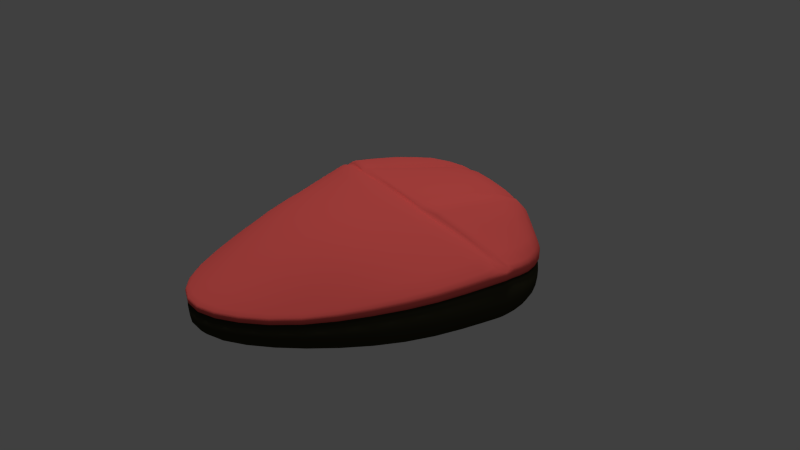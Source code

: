 # Source: CLINGEL2.blend  (saved by Blender 2.65.0; exported with 4.5.12 LTS)
import bpy
from mathutils import Matrix  # noqa: F401  (used for matrix-valued properties, if any)

bpy.ops.wm.read_factory_settings(use_empty=True)
scene = bpy.context.scene
scene.name = 'Scene'

# ---- collections
col_collection_1 = bpy.data.collections.new('Collection 1'); scene.collection.children.link(col_collection_1)
col_collection_2 = bpy.data.collections.new('Collection 2'); scene.collection.children.link(col_collection_2)
col_collection_2.hide_render = True
col_collection_2.hide_viewport = True

# ---- materials (node trees are filled in below, after node groups)
mat_maussockel = bpy.data.materials.new('mausSockel')
mat_maussockel.alpha_threshold = 0.0
mat_maussockel.use_transparent_shadow = False
mat_maussockel.diffuse_color = (0.0382, 0.0356, 0.01938, 1.0)
mat_maussockel.roughness = 0.5
mat_maussockel.line_color = (0.0, 0.0, 0.0, 1.0)
mat_mausfoto = bpy.data.materials.new('MausFoto')
mat_mausfoto.alpha_threshold = 0.0
mat_mausfoto.use_transparent_shadow = False
mat_mausfoto.diffuse_color = (0.8, 0.1061, 0.09592, 1.0)
mat_mausfoto.roughness = 0.5
mat_mausfoto.line_color = (0.0, 0.0, 0.0, 1.0)
mat_material = bpy.data.materials.new('Material')
mat_material.alpha_threshold = 0.0
mat_material.use_transparent_shadow = False
mat_material.roughness = 0.5
mat_material.line_color = (0.0, 0.0, 0.0, 1.0)

# ---- material node trees

# ---- world
world_world = bpy.data.worlds.new('World'); scene.world = world_world
world_world.color = (0.05088, 0.05088, 0.05088)
world_world.use_sun_shadow = False
world_world.sun_shadow_jitter_overblur = 0.0
world_world.cycles.sampling_method = 'MANUAL'
world_world.cycles.sample_map_resolution = 256

# ---- cameras
cam_camera = bpy.data.cameras.new('Camera')
cam_camera.clip_end = 100.0
cam_camera.lens = 35.0
cam_camera.sensor_width = 32.0
cam_camera.sensor_height = 18.0
cam_camera.ortho_scale = 7.314
cam_camera.dof.focus_distance = 0.0
cam_camera.dof.aperture_fstop = 128.0

# ---- lights
light_hemi = bpy.data.lights.new('Hemi', 'SUN')
light_hemi.transmission_factor = 0.0
light_hemi.angle = 0.1993
light_hemi.energy = 1.0
light_hemi.shadow_buffer_clip_start = 0.5
light_hemi.shadow_soft_size = 0.1
light_hemi.shadow_cascade_max_distance = 1000.0
light_hemi.cycles.use_multiple_importance_sampling = False
light_lamp = bpy.data.lights.new('Lamp', 'POINT')
light_lamp.transmission_factor = 0.0
light_lamp.cutoff_distance = 30.0
light_lamp.energy = 100.0
light_lamp.shadow_buffer_clip_start = 1.001
light_lamp.shadow_soft_size = 1.0
light_lamp.shadow_maximum_resolution = 0.006
light_lamp.use_absolute_resolution = True
light_lamp.cycles.use_multiple_importance_sampling = False

# ---- meshes
me_cube_002 = bpy.data.meshes.new('Cube.002')
me_cube_002.from_pydata([(-0.9186, -0.7671, -0.92), (-0.8359, 1.014, -0.9672), (0.8448, 0.745, -0.9672), (0.3523, -0.6866, -0.918), (-0.9186, -0.7671, -0.1327), (-0.8359, 1.014, 0.05669), (0.8448, 0.745, 0.05055), (0.3523, -0.6866, -0.1099), (0.004852, 1.04, 0.07574), (0.5997, 0.8627, 0.07574), (0.5997, 0.8627, -1.01), (0.004852, 1.04, -1.01), (-0.02404, -0.8984, -0.1099), (-0.3811, -1.0, -0.1099), (-0.3811, -1.0, -0.918), (-0.02404, -0.8984, -0.918), (-1.189, 0.4501, 0.3459), (-1.189, 0.4501, -1.028), (1.104, 0.2785, 0.3779), (1.088, 0.2785, -1.028), (0.3393, 0.1183, 1.613), (-0.4003, 0.138, 1.905), (-0.4109, 0.1681, 2.027), (-0.0122, 0.9916, 0.4068), (-0.797, 0.9755, 0.3006), (-1.134, 0.4774, 0.5082), (1.073, 0.3058, 0.5021), (0.8323, 0.7211, 0.2192), (0.6402, 0.8145, 0.4338), (0.3749, 0.1456, 1.744), (0.3039, 0.1456, 1.743), (0.5693, 0.8337, 0.3519), (0.029, 1.004, 0.3638), (-0.3697, 0.1681, 2.028), (-0.8845, -0.7304, -0.01743), (0.3274, -0.65, 0.01586), (-0.0293, -0.8617, 0.01048), (-0.3666, -0.9634, 0.01212), (-1.157, 0.4033, 0.5302), (1.05, 0.2469, 0.5615), (0.2935, 0.08675, 1.749), (-0.4285, 0.1065, 2.044), (-0.8833, -0.7199, -1.15), (-0.7934, 0.9736, -1.169), (0.7985, 0.7111, -1.169), (0.326, -0.6395, -1.148), (0.5822, 0.8217, -1.17), (0.01699, 0.9969, -1.17), (-0.3663, -0.9528, -1.147), (-0.02981, -0.8512, -1.146), (-1.138, 0.4425, -1.17), (1.048, 0.2709, -1.17), (-0.3847, 0.1304, -1.167), (0.3192, 0.1107, -1.17), (-0.8359, 1.014, -0.1704), (-0.8104, 0.9896, -0.2968), (-0.8359, 1.014, -0.3078), (-0.9186, -0.7671, -0.3714), (-0.8971, -0.7413, -0.3622), (-0.9186, -0.7671, -0.3086), (0.8448, 0.745, -0.1704), (0.8197, 0.7245, -0.2968), (0.8448, 0.745, -0.3078), (0.3523, -0.6866, -0.2915), (0.3386, -0.6609, -0.3409), (0.3523, -0.6866, -0.3563), (0.004852, 1.04, -0.1099), (0.01306, 1.014, -0.2155), (0.004852, 1.04, -0.2602), (0.5997, 0.8627, -0.1099), (0.591, 0.8381, -0.2155), (0.5997, 0.8627, -0.2602), (-0.02404, -0.8984, -0.2915), (-0.02605, -0.8726, -0.3409), (-0.02404, -0.8984, -0.3563), (-0.3811, -1.0, -0.2915), (-0.3713, -0.9742, -0.3409), (-0.3811, -1.0, -0.3563), (-1.189, 0.4501, 0.05839), (-1.159, 0.4446, 0.02619), (-1.189, 0.4501, -0.1164), (1.104, 0.2785, 0.0822), (1.073, 0.273, 0.05156), (1.088, 0.2785, -0.09763), (-0.9186, -0.7671, -0.25), (-0.9186, -0.7671, -0.1913), (-0.8359, 1.014, -0.09468), (-0.8359, 1.014, -0.019), (0.8448, 0.745, -0.09468), (0.8448, 0.745, -0.02005), (0.3523, -0.6866, -0.231), (0.3523, -0.6866, -0.1704), (0.004852, 1.04, -0.02198), (0.004852, 1.04, 0.06596), (0.5997, 0.8627, -0.02198), (0.5997, 0.8627, 0.06596), (-0.02404, -0.8984, -0.231), (-0.02404, -0.8984, -0.1704), (-0.3811, -1.0, -0.231), (-0.3811, -1.0, -0.1704), (-1.189, 0.4501, 0.1542), (-1.189, 0.4501, 0.25), (1.104, 0.2785, 0.1808), (1.104, 0.2785, 0.2793), (-1.179, 0.4875, 0.3327), (1.108, 0.3088, -1.028), (-1.179, 0.4875, -1.028), (1.092, 0.3088, 0.3614), (0.3362, 0.1568, 1.589), (-0.3963, 0.1789, 1.871), (-0.4072, 0.2023, 1.997), (-1.125, 0.5114, 0.5266), (1.063, 0.3335, 0.5178), (0.3721, 0.1802, 1.725), (0.3011, 0.1812, 1.721), (-0.366, 0.2029, 1.997), (1.037, 0.2999, -1.17), (-1.128, 0.4782, -1.17), (-0.3809, 0.1694, -1.169), (0.3162, 0.1475, -1.17), (-1.179, 0.4875, 0.04821), (-1.149, 0.481, 0.01124), (-1.179, 0.4875, -0.1248), (1.092, 0.3088, 0.06923), (1.062, 0.3026, 0.03368), (1.108, 0.3088, -0.1084), (-1.179, 0.4875, 0.2379), (-1.179, 0.4875, 0.143), (1.092, 0.3088, 0.264), (1.092, 0.3088, 0.1666), (-1.188, 0.3727, -1.029), (1.07, 0.2163, 0.3532), (-1.188, 0.3727, 0.316), (1.07, 0.2163, -1.028), (1.018, 0.1882, 0.5521), (0.2792, 0.028, 1.711), (-0.3689, 0.04771, 2.01), (-1.14, 0.3446, 0.4969), (-1.138, 0.3679, -1.171), (-0.3837, 0.07101, -1.163), (0.3036, 0.05131, -1.17), (1.016, 0.2115, -1.17), (1.07, 0.2163, -0.1107), (1.04, 0.2124, 0.03167), (1.07, 0.2163, 0.06326), (-1.188, 0.3727, 0.03514), (-1.158, 0.3688, 0.002208), (-1.188, 0.3727, -0.1334), (1.07, 0.2163, 0.1599), (1.07, 0.2163, 0.2565), (-1.188, 0.3727, 0.2224), (-1.188, 0.3727, 0.1287), (0.4912, 0.5252, -0.1077), (0.4682, 0.5337, -0.08699), (-1.044, 0.8379, 0.09286), (1.002, 0.6327, -0.9869), (-1.044, 0.8379, -0.991), (1.002, 0.6327, 0.1386), (0.5853, 0.778, 1.101), (-0.0812, 0.8799, 1.236), (-0.09753, 0.8401, 1.435), (0.9805, 0.6058, 0.6381), (0.5544, 0.7553, 1.421), (0.9317, 0.5867, -1.17), (-1.001, 0.8015, -1.17), (-0.06867, 0.8408, -1.17), (0.5676, 0.7407, -1.17), (1.002, 0.6327, -0.1113), (0.9637, 0.6047, -0.2491), (1.002, 0.6327, -0.2886), (1.002, 0.6327, 0.03915), (1.002, 0.6327, -0.03822), (-1.004, 0.8071, 0.3188), (0.6253, 0.7383, 1.441), (-0.05632, 0.851, 1.427), (-1.044, 0.8379, -0.1419), (-1.018, 0.8159, -0.2575), (-1.044, 0.8379, -0.2841), (-1.044, 0.8379, 0.0146), (-1.044, 0.8379, -0.06366), (-0.4876, 1.103, -0.9912), (-0.682, -0.9365, -0.1112), (-0.4876, 1.103, 0.1053), (-0.682, -0.9365, -0.918), (-0.8509, 0.2841, 1.539), (-0.4766, 1.06, 0.3415), (-0.8285, 0.3114, 1.669), (-0.6578, -0.8998, 0.00868), (-0.8105, 0.2525, 1.68), (-0.4602, 1.062, -1.17), (-0.657, -0.8893, -1.148), (-0.8173, 0.2765, -1.173), (-0.682, -0.9365, -0.2919), (-0.6665, -0.9107, -0.3422), (-0.682, -0.9365, -0.3564), (-0.4876, 1.103, -0.1401), (-0.4707, 1.079, -0.2561), (-0.4876, 1.103, -0.284), (-0.682, -0.9365, -0.1714), (-0.682, -0.9365, -0.2316), (-0.4876, 1.103, 0.02348), (-0.4876, 1.103, -0.05833), (-0.822, 0.3469, 1.644), (-0.8105, 0.3139, -1.173), (-0.8016, 0.1937, 1.65), (-0.8081, 0.217, -1.173), (-0.5158, 0.8201, 1.362), (-0.5001, 0.8176, -1.17), (-1.134, 0.6788, 0.22), (1.101, 0.4601, -1.028), (-1.134, 0.6788, -1.028), (1.101, 0.4601, 0.2253), (0.4816, 0.4733, 1.548), (-0.189, 0.5844, 1.4), (-0.2026, 0.5762, 1.698), (1.079, 0.4633, 0.3714), (0.4486, 0.4742, 1.712), (1.049, 0.4401, -1.17), (-1.086, 0.6559, -1.17), (-0.175, 0.5601, -1.17), (0.4627, 0.45, -1.17), (1.101, 0.4601, -0.03634), (1.072, 0.4475, -0.1119), (1.101, 0.4601, -0.1963), (1.101, 0.4601, 0.1387), (1.101, 0.4601, 0.05148), (-1.086, 0.6753, 0.3982), (0.5195, 0.4652, 1.719), (-0.1614, 0.5819, 1.696), (-1.134, 0.6788, -0.04022), (-1.105, 0.6645, -0.1165), (-1.134, 0.6788, -0.1985), (-1.134, 0.6788, 0.1333), (-1.134, 0.6788, 0.04658), (-0.6616, 0.5792, 1.63), (-0.648, 0.5614, -1.17), (-1.09, -0.4174, -0.1652), (0.6929, -0.3976, -0.1141), (0.6711, -0.3866, -0.1546), (0.6929, -0.3976, -0.2335), (-0.6725, -0.3962, -1.19), (-0.6696, -0.4131, 1.174), (-1.09, -0.4174, -0.0905), (-1.09, -0.4174, -0.01567), (-1.049, -0.4131, 0.1729), (-0.368, -0.4131, 1.233), (0.1458, -0.405, 1.297), (0.6545, -0.3933, 0.2431), (0.6526, -0.3764, -1.17), (0.1577, -0.3881, -1.17), (-0.3753, -0.3962, -1.178), (-1.047, -0.3962, -1.177), (0.6929, -0.3976, 0.04305), (0.6929, -0.3976, -0.03555), (-1.09, -0.4174, -0.2785), (-1.064, -0.4064, -0.2077), (0.6929, -0.3976, -1.023), (-1.09, -0.4174, 0.05933), (0.6929, -0.3976, 0.1216), (-1.09, -0.4174, -1.033), (-1.178, -0.1166, -0.0405), (0.9022, -0.1112, -0.06147), (0.928, -0.1147, -0.1721), (0.928, -0.1147, -0.02544), (-0.7157, -0.1179, -1.168), (-1.178, -0.1166, 0.04482), (-1.178, -0.1166, 0.1302), (-0.711, -0.138, 1.465), (-1.132, -0.1285, 0.3519), (0.2125, -0.1784, 1.527), (0.8829, -0.1266, 0.3817), (-0.3687, -0.138, 1.67), (0.8806, -0.1065, -1.17), (-0.3797, -0.1179, -1.156), (-1.131, -0.1084, -1.17), (0.2306, -0.1583, -1.17), (0.928, -0.1147, 0.1498), (-1.178, -0.1166, -0.1833), (-1.15, -0.113, -0.07745), (0.928, -0.1147, 0.06217), (0.928, -0.1147, -1.028), (0.928, -0.1147, 0.2374), (-1.178, -0.1166, -1.028), (-1.178, -0.1166, 0.2156)], [(152, 153)], [(177, 56, 1, 156), (71, 62, 2, 10), (252, 258, 7, 91), (194, 57, 0, 183), (183, 0, 42, 190), (197, 68, 11, 180), (68, 71, 10, 11), (65, 74, 15, 3), (74, 77, 14, 15), (130, 17, 50, 138), (180, 11, 47, 189), (147, 80, 17, 130), (125, 83, 19, 105), (3, 15, 49, 45), (12, 7, 35, 36), (256, 3, 45, 248), (11, 10, 46, 47), (20, 21, 41, 40), (131, 18, 39, 134), (206, 185, 24, 172), (109, 110, 22, 21), (182, 185, 23, 8), (154, 172, 24, 5), (184, 186, 25, 16), (161, 27, 28, 173), (107, 112, 26, 18), (9, 28, 27, 6), (158, 173, 28, 9), (18, 26, 29, 20), (162, 31, 32, 174), (108, 114, 30, 20), (8, 32, 31, 9), (159, 174, 32, 8), (20, 30, 33, 21), (204, 188, 38, 137), (134, 39, 40, 135), (135, 40, 41, 136), (257, 4, 34, 244), (18, 20, 40, 39), (181, 13, 37, 187), (184, 16, 38, 188), (13, 12, 36, 37), (166, 46, 44, 163), (207, 189, 47, 165), (165, 47, 46, 166), (140, 53, 51, 141), (205, 191, 52, 139), (139, 52, 53, 140), (156, 1, 43, 164), (15, 14, 48, 49), (10, 2, 44, 46), (105, 19, 51, 116), (179, 86, 54, 175), (175, 54, 55, 176), (176, 55, 56, 177), (94, 88, 60, 69), (69, 60, 61, 70), (70, 61, 62, 71), (256, 239, 65, 3), (239, 238, 64, 65), (238, 237, 63, 64), (199, 84, 59, 192), (192, 59, 58, 193), (193, 58, 57, 194), (201, 92, 66, 195), (195, 66, 67, 196), (196, 67, 68, 197), (92, 94, 69, 66), (66, 69, 70, 67), (67, 70, 71, 68), (90, 96, 72, 63), (63, 72, 73, 64), (64, 73, 74, 65), (96, 98, 75, 72), (72, 75, 76, 73), (73, 76, 77, 74), (151, 100, 78, 145), (145, 78, 79, 146), (146, 79, 80, 147), (129, 102, 81, 123), (123, 81, 82, 124), (124, 82, 83, 125), (237, 253, 90, 63), (253, 252, 91, 90), (154, 5, 87, 178), (178, 87, 86, 179), (9, 6, 89, 95), (95, 89, 88, 94), (181, 4, 85, 198), (198, 85, 84, 199), (182, 8, 93, 200), (200, 93, 92, 201), (8, 9, 95, 93), (93, 95, 94, 92), (7, 12, 97, 91), (91, 97, 96, 90), (12, 13, 99, 97), (97, 99, 98, 96), (132, 16, 101, 150), (150, 101, 100, 151), (107, 18, 103, 128), (128, 103, 102, 129), (80, 122, 106, 17), (223, 125, 105, 209), (186, 202, 111, 25), (213, 214, 110, 109), (16, 25, 111, 104), (26, 112, 113, 29), (211, 215, 112, 107), (20, 29, 113, 108), (30, 114, 115, 33), (212, 216, 114, 108), (21, 33, 115, 109), (53, 119, 116, 51), (191, 203, 118, 52), (52, 118, 119, 53), (17, 106, 117, 50), (209, 105, 116, 217), (100, 127, 120, 78), (78, 120, 121, 79), (79, 121, 122, 80), (225, 129, 123, 221), (221, 123, 124, 222), (222, 124, 125, 223), (16, 104, 126, 101), (101, 126, 127, 100), (211, 107, 128, 224), (224, 128, 129, 225), (103, 18, 131, 149), (282, 130, 138, 274), (277, 147, 130, 282), (19, 133, 141, 51), (281, 131, 134, 270), (267, 204, 137, 268), (270, 134, 135, 269), (269, 135, 136, 271), (16, 132, 137, 38), (275, 140, 141, 272), (264, 205, 139, 273), (273, 139, 140, 275), (19, 83, 142, 133), (83, 82, 143, 142), (82, 81, 144, 143), (265, 151, 145, 260), (260, 145, 146, 278), (278, 146, 147, 277), (81, 102, 148, 144), (102, 103, 149, 148), (283, 132, 150, 266), (266, 150, 151, 265), (231, 177, 156, 210), (234, 206, 172, 226), (208, 226, 172, 154), (215, 161, 173, 227), (212, 227, 173, 158), (216, 162, 174, 228), (213, 228, 174, 159), (220, 166, 163, 217), (235, 207, 165, 219), (219, 165, 166, 220), (210, 156, 164, 218), (233, 179, 175, 229), (229, 175, 176, 230), (230, 176, 177, 231), (208, 154, 178, 232), (232, 178, 179, 233), (62, 169, 155, 2), (8, 23, 160, 159), (6, 27, 161, 157), (9, 31, 162, 158), (2, 155, 163, 44), (88, 171, 167, 60), (60, 167, 168, 61), (61, 168, 169, 62), (6, 157, 170, 89), (89, 170, 171, 88), (77, 194, 183, 14), (14, 183, 190, 48), (56, 197, 180, 1), (1, 180, 189, 43), (160, 23, 185, 206), (5, 24, 185, 182), (21, 22, 186, 184), (136, 41, 188, 204), (4, 181, 187, 34), (21, 184, 188, 41), (164, 43, 189, 207), (138, 50, 191, 205), (98, 199, 192, 75), (75, 192, 193, 76), (76, 193, 194, 77), (86, 201, 195, 54), (54, 195, 196, 55), (55, 196, 197, 56), (13, 181, 198, 99), (99, 198, 199, 98), (5, 182, 200, 87), (87, 200, 201, 86), (22, 110, 202, 186), (50, 117, 203, 191), (271, 136, 204, 267), (274, 138, 205, 264), (214, 160, 206, 234), (218, 164, 207, 235), (169, 223, 209, 155), (159, 160, 214, 213), (157, 161, 215, 211), (158, 162, 216, 212), (155, 209, 217, 163), (171, 225, 221, 167), (167, 221, 222, 168), (168, 222, 223, 169), (157, 211, 224, 170), (170, 224, 225, 171), (122, 231, 210, 106), (202, 234, 226, 111), (104, 111, 226, 208), (112, 215, 227, 113), (108, 113, 227, 212), (114, 216, 228, 115), (109, 115, 228, 213), (119, 220, 217, 116), (203, 235, 219, 118), (118, 219, 220, 119), (106, 210, 218, 117), (127, 233, 229, 120), (120, 229, 230, 121), (121, 230, 231, 122), (104, 208, 232, 126), (126, 232, 233, 127), (110, 214, 234, 202), (117, 218, 235, 203), (58, 255, 254, 57), (84, 242, 236, 59), (263, 279, 253, 237), (280, 262, 239, 256), (190, 240, 250, 48), (4, 257, 243, 85), (7, 258, 247, 35), (35, 247, 246, 36), (85, 243, 242, 84), (48, 250, 249, 49), (261, 263, 237, 238), (0, 259, 251, 42), (57, 254, 259, 0), (280, 256, 248, 272), (36, 246, 245, 37), (187, 241, 244, 34), (37, 245, 241, 187), (279, 276, 252, 253), (283, 257, 244, 268), (59, 236, 255, 58), (49, 249, 248, 45), (262, 261, 238, 239), (276, 281, 258, 252), (42, 251, 240, 190), (259, 282, 274, 251), (254, 277, 282, 259), (258, 281, 270, 247), (241, 267, 268, 244), (247, 270, 269, 246), (246, 269, 271, 245), (249, 275, 272, 248), (240, 264, 273, 250), (250, 273, 275, 249), (242, 265, 260, 236), (236, 260, 278, 255), (255, 278, 277, 254), (257, 283, 266, 243), (243, 266, 265, 242), (245, 271, 267, 241), (251, 274, 264, 240), (144, 148, 279, 263), (133, 142, 262, 280), (143, 144, 263, 261), (133, 280, 272, 141), (148, 149, 276, 279), (132, 283, 268, 137), (142, 143, 261, 262), (149, 131, 281, 276)])
me_cube_002.polygons.foreach_set('use_smooth', [True] * 280)
me_cube_002.polygons.foreach_set('material_index', [0, 0, 1, 0, 0, 0, 0, 0, 0, 0, 0, 0, 0, 0, 1, 0, 0, 1, 1, 1, 1, 1, 1, 1, 1, 1, 1, 1, 1, 1, 1, 1, 1, 1, 1, 1, 1, 1, 1, 1, 1, 1, 0, 0, 0, 0, 0, 0, 0, 0, 0, 0, 1, 0, 0, 1, 0, 0, 0, 0, 0, 1, 0, 0, 1, 0, 0, 1, 0, 0, 1, 0, 0, 1, 0, 0, 1, 0, 0, 1, 0, 0, 1, 1, 1, 1, 1, 1, 1, 1, 1, 1, 1, 1, 1, 1, 1, 1, 1, 1, 1, 1, 0, 0, 1, 1, 1, 1, 1, 1, 1, 1, 1, 0, 0, 0, 0, 0, 1, 0, 0, 1, 0, 0, 1, 1, 1, 1, 1, 0, 0, 0, 1, 1, 1, 1, 1, 0, 0, 0, 0, 0, 0, 1, 0, 0, 1, 1, 1, 1, 0, 1, 1, 1, 1, 1, 1, 0, 0, 0, 0, 1, 0, 0, 1, 1, 0, 1, 1, 1, 0, 1, 0, 0, 1, 1, 0, 0, 0, 0, 1, 1, 1, 1, 1, 1, 0, 0, 1, 0, 0, 1, 0, 0, 1, 1, 1, 1, 1, 0, 1, 0, 1, 0, 0, 1, 1, 1, 0, 1, 0, 0, 1, 1, 0, 1, 1, 1, 1, 1, 1, 0, 0, 0, 0, 1, 0, 0, 1, 1, 1, 0, 0, 1, 1, 0, 0, 1, 1, 1, 1, 0, 0, 0, 0, 0, 1, 1, 1, 1, 1, 0, 0, 0, 1, 0, 0, 0, 1, 1, 1, 1, 0, 0, 0, 1, 0, 0, 1, 1, 1, 0, 1, 0, 0, 0, 1, 1, 0, 1])
_uv = me_cube_002.uv_layers.new(name='ao')
_uv.uv.foreach_set('vector', [0.3944, 0.7026, 0.3804, 0.6952, 0.3798, 0.4829, 0.3937, 0.4828, 0.227, 0.2536, 0.3349, 0.2643, 0.3356, 0.4688, 0.2277, 0.4724, 0.109, 0.8446, 0.1091, 0.8693, 0.0008425, 0.7967, 0.000784, 0.7777, 0.4693, 0.1425, 0.4317, 0.1424, 0.4321, 0.01098, 0.4697, 0.0111, 0.4697, 0.0111, 0.4321, 0.01098, 0.4379, 0.0, 0.4739, 0.0001103, 0.064, 0.2562, 0.1185, 0.2522, 0.1192, 0.4711, 0.06465, 0.4678, 0.1185, 0.2522, 0.227, 0.2536, 0.2277, 0.4724, 0.1192, 0.4711, 0.6575, 0.1431, 0.5822, 0.1429, 0.5826, 0.01145, 0.6579, 0.01168, 0.5822, 0.1429, 0.507, 0.1426, 0.5074, 0.01121, 0.5826, 0.01145, 0.5124, 0.4826, 0.5033, 0.4824, 0.5024, 0.4576, 0.511, 0.4577, 0.06465, 0.4678, 0.1192, 0.4711, 0.1221, 0.4934, 0.07002, 0.4903, 0.5133, 0.7568, 0.5042, 0.7608, 0.5033, 0.4824, 0.5124, 0.4826, 0.2322, 0.7967, 0.2285, 0.8002, 0.2276, 0.5218, 0.2314, 0.5217, 0.6579, 0.01168, 0.5826, 0.01145, 0.5817, 0.0004412, 0.6536, 0.0006617, 0.5821, 0.1945, 0.6573, 0.1948, 0.6532, 0.2164, 0.5811, 0.2162, 0.108, 0.5219, 0.0, 0.5221, 0.005161, 0.4968, 0.1084, 0.4966, 0.1192, 0.4711, 0.2277, 0.4724, 0.2258, 0.4947, 0.1221, 0.4934, 0.7788, 0.1301, 0.7787, 0.2602, 0.7564, 0.2552, 0.7565, 0.1376, 0.2174, 0.942, 0.2289, 0.9497, 0.2207, 0.9714, 0.2097, 0.9638, 0.06547, 0.09028, 0.0662, 0.1015, 0.01612, 0.1111, 0.0143, 0.0986, 0.3547, 0.7732, 0.3754, 0.782, 0.3751, 0.7885, 0.3547, 0.7806, 0.06364, 0.1383, 0.0662, 0.1015, 0.1163, 0.09188, 0.1182, 0.1268, 0.3947, 0.8211, 0.398, 0.8581, 0.3853, 0.8486, 0.3808, 0.8098, 0.797, 0.06555, 0.7792, 0.06926, 0.779, 0.009104, 0.7968, 0.0, 0.3378, 0.1031, 0.333, 0.1146, 0.2341, 0.09256, 0.2367, 0.08305, 0.2327, 0.9445, 0.2344, 0.967, 0.231, 0.9713, 0.2289, 0.9497, 0.2266, 0.1282, 0.2341, 0.09256, 0.333, 0.1146, 0.3346, 0.1539, 0.3798, 0.5101, 0.3534, 0.5318, 0.3529, 0.5183, 0.3798, 0.4947, 0.3459, 0.7656, 0.3281, 0.7606, 0.3285, 0.6403, 0.3463, 0.6345, 0.2248, 0.08559, 0.2222, 0.09546, 0.1227, 0.09405, 0.1231, 0.08391, 0.3281, 0.6173, 0.3472, 0.6285, 0.347, 0.6345, 0.3281, 0.6239, 0.1182, 0.1268, 0.1227, 0.09405, 0.2222, 0.09546, 0.2266, 0.1282, 0.3281, 0.5113, 0.3023, 0.5296, 0.3018, 0.5146, 0.3281, 0.4947, 0.3281, 0.7789, 0.3103, 0.7731, 0.3099, 0.6528, 0.3277, 0.6478, 0.4453, 0.4444, 0.4438, 0.4566, 0.3798, 0.4564, 0.3827, 0.4442, 0.751, 0.4454, 0.7562, 0.4576, 0.6264, 0.4572, 0.6241, 0.445, 0.6241, 0.445, 0.6264, 0.4572, 0.5079, 0.4568, 0.508, 0.4446, 0.5987, 0.8313, 0.6837, 0.7599, 0.6766, 0.7859, 0.5964, 0.8554, 0.779, 0.0, 0.7788, 0.1301, 0.7565, 0.1376, 0.7567, 0.008746, 0.4692, 0.1942, 0.5068, 0.1943, 0.5091, 0.216, 0.4731, 0.2159, 0.7786, 0.3253, 0.7786, 0.3903, 0.7562, 0.3824, 0.7563, 0.3188, 0.5068, 0.1943, 0.5821, 0.1945, 0.5811, 0.2162, 0.5091, 0.216, 0.7038, 0.5915, 0.6906, 0.5926, 0.7152, 0.4918, 0.7255, 0.488, 0.7025, 0.7518, 0.6891, 0.7494, 0.6837, 0.6962, 0.6977, 0.6975, 0.6977, 0.6975, 0.6837, 0.6962, 0.6906, 0.5926, 0.7038, 0.5915, 0.8174, 0.5854, 0.8076, 0.5828, 0.8072, 0.4576, 0.817, 0.4628, 0.8179, 0.7692, 0.8082, 0.7707, 0.808, 0.7081, 0.8177, 0.7079, 0.8177, 0.7079, 0.808, 0.7081, 0.8076, 0.5828, 0.8174, 0.5854, 0.3937, 0.4828, 0.3798, 0.4829, 0.3843, 0.458, 0.3976, 0.458, 0.5826, 0.01145, 0.5074, 0.01121, 0.5098, 0.0002206, 0.5817, 0.0004412, 0.2277, 0.4724, 0.3356, 0.4688, 0.3289, 0.4912, 0.2258, 0.4947, 0.2314, 0.5217, 0.2276, 0.5218, 0.2226, 0.4965, 0.2262, 0.4964, 0.3946, 0.7719, 0.3806, 0.7622, 0.3806, 0.7384, 0.3945, 0.7473, 0.3945, 0.7473, 0.3806, 0.7384, 0.3832, 0.6988, 0.3968, 0.7111, 0.01217, 0.2404, 0.0141, 0.2559, 0.00946, 0.2601, 0.007504, 0.2492, 0.2268, 0.1814, 0.3348, 0.1998, 0.3348, 0.2227, 0.2269, 0.2081, 0.2269, 0.2081, 0.3348, 0.2227, 0.3313, 0.2599, 0.2261, 0.2389, 0.2261, 0.2389, 0.3313, 0.2599, 0.3349, 0.2643, 0.227, 0.2536, 0.108, 0.5219, 0.1088, 0.7577, 0.0006047, 0.7192, 0.0, 0.5221, 0.1088, 0.7577, 0.109, 0.7824, 0.003525, 0.724, 0.0006047, 0.7192, 0.109, 0.7824, 0.1089, 0.7952, 0.0006672, 0.7396, 0.003525, 0.724, 0.4693, 0.1688, 0.4316, 0.1687, 0.4317, 0.156, 0.4693, 0.1561, 0.4693, 0.1561, 0.4317, 0.156, 0.4352, 0.1488, 0.4719, 0.1489, 0.4719, 0.1489, 0.4352, 0.1488, 0.4317, 0.1424, 0.4693, 0.1425, 0.06379, 0.1878, 0.1183, 0.1801, 0.1184, 0.2067, 0.06386, 0.2126, 0.06386, 0.2126, 0.1184, 0.2067, 0.1204, 0.2375, 0.06723, 0.2467, 0.06723, 0.2467, 0.1204, 0.2375, 0.1185, 0.2522, 0.064, 0.2562, 0.1183, 0.1801, 0.2268, 0.1814, 0.2269, 0.2081, 0.1184, 0.2067, 0.1184, 0.2067, 0.2269, 0.2081, 0.2261, 0.2389, 0.1204, 0.2375, 0.1204, 0.2375, 0.2261, 0.2389, 0.227, 0.2536, 0.1185, 0.2522, 0.6574, 0.1694, 0.5821, 0.1691, 0.5822, 0.1564, 0.6574, 0.1567, 0.6574, 0.1567, 0.5822, 0.1564, 0.5819, 0.1492, 0.6552, 0.1495, 0.6552, 0.1495, 0.5819, 0.1492, 0.5822, 0.1429, 0.6575, 0.1431, 0.5821, 0.1691, 0.5069, 0.1689, 0.5069, 0.1562, 0.5822, 0.1564, 0.5822, 0.1564, 0.5069, 0.1562, 0.5085, 0.149, 0.5819, 0.1492, 0.5819, 0.1492, 0.5085, 0.149, 0.507, 0.1426, 0.5822, 0.1429, 0.5135, 0.8419, 0.5045, 0.8483, 0.5044, 0.8173, 0.5134, 0.8115, 0.5134, 0.8115, 0.5044, 0.8173, 0.5039, 0.8079, 0.5128, 0.8018, 0.5128, 0.8018, 0.5039, 0.8079, 0.5042, 0.7608, 0.5133, 0.7568, 0.2325, 0.8832, 0.2287, 0.8878, 0.2287, 0.8568, 0.2324, 0.8526, 0.2324, 0.8526, 0.2287, 0.8568, 0.2257, 0.847, 0.2294, 0.8413, 0.2294, 0.8413, 0.2257, 0.847, 0.2285, 0.8002, 0.2322, 0.7967, 0.1089, 0.7952, 0.109, 0.8199, 0.0007256, 0.7586, 0.0006672, 0.7396, 0.109, 0.8199, 0.109, 0.8446, 0.000784, 0.7777, 0.0007256, 0.7586, 0.3947, 0.8211, 0.3808, 0.8098, 0.3807, 0.786, 0.3947, 0.7965, 0.3947, 0.7965, 0.3807, 0.786, 0.3806, 0.7622, 0.3946, 0.7719, 0.2266, 0.1282, 0.3346, 0.1539, 0.3347, 0.1769, 0.2267, 0.1548, 0.2267, 0.1548, 0.3347, 0.1769, 0.3348, 0.1998, 0.2268, 0.1814, 0.4692, 0.1942, 0.4316, 0.1941, 0.4316, 0.1814, 0.4692, 0.1815, 0.4692, 0.1815, 0.4316, 0.1814, 0.4316, 0.1687, 0.4693, 0.1688, 0.06364, 0.1383, 0.1182, 0.1268, 0.1182, 0.1534, 0.06371, 0.1631, 0.06371, 0.1631, 0.1182, 0.1534, 0.1183, 0.1801, 0.06379, 0.1878, 0.1182, 0.1268, 0.2266, 0.1282, 0.2267, 0.1548, 0.1182, 0.1534, 0.1182, 0.1534, 0.2267, 0.1548, 0.2268, 0.1814, 0.1183, 0.1801, 0.6573, 0.1948, 0.5821, 0.1945, 0.5821, 0.1818, 0.6574, 0.1821, 0.6574, 0.1821, 0.5821, 0.1818, 0.5821, 0.1691, 0.6574, 0.1694, 0.5821, 0.1945, 0.5068, 0.1943, 0.5069, 0.1816, 0.5821, 0.1818, 0.5821, 0.1818, 0.5069, 0.1816, 0.5069, 0.1689, 0.5821, 0.1691, 0.5137, 0.9027, 0.5046, 0.9103, 0.5045, 0.8793, 0.5136, 0.8723, 0.5136, 0.8723, 0.5045, 0.8793, 0.5045, 0.8483, 0.5135, 0.8419, 0.2327, 0.9445, 0.2289, 0.9497, 0.2288, 0.9187, 0.2326, 0.9138, 0.2326, 0.9138, 0.2288, 0.9187, 0.2287, 0.8878, 0.2325, 0.8832, 0.5042, 0.7608, 0.4978, 0.7574, 0.497, 0.4825, 0.5033, 0.4824, 0.2627, 0.7683, 0.2322, 0.7967, 0.2314, 0.5217, 0.2619, 0.5209, 0.05967, 0.001897, 0.06001, 0.00701, 0.0008275, 0.005704, 0.0, 0.0, 0.3546, 0.7135, 0.3773, 0.7291, 0.3754, 0.782, 0.3547, 0.7732, 0.5046, 0.9103, 0.4981, 0.9323, 0.4923, 0.928, 0.4983, 0.9051, 0.3762, 0.01196, 0.374, 0.01723, 0.2557, 0.0125, 0.2569, 0.008168, 0.2631, 0.9015, 0.2622, 0.9316, 0.2344, 0.967, 0.2327, 0.9445, 0.3796, 0.6312, 0.358, 0.6378, 0.3577, 0.6316, 0.3797, 0.6242, 0.2454, 0.007802, 0.2442, 0.0123, 0.1259, 0.00863, 0.126, 0.004007, 0.3281, 0.5633, 0.3491, 0.5798, 0.3472, 0.6285, 0.3281, 0.6173, 0.3281, 0.6421, 0.3063, 0.6478, 0.3061, 0.6409, 0.3281, 0.6345, 0.8076, 0.5828, 0.8016, 0.5833, 0.8025, 0.4593, 0.8072, 0.4576, 0.8082, 0.7707, 0.8021, 0.7696, 0.8016, 0.7075, 0.808, 0.7081, 0.808, 0.7081, 0.8016, 0.7075, 0.8016, 0.5833, 0.8076, 0.5828, 0.5033, 0.4824, 0.497, 0.4825, 0.4963, 0.4576, 0.5024, 0.4576, 0.2619, 0.5209, 0.2314, 0.5217, 0.2262, 0.4964, 0.2554, 0.4957, 0.5045, 0.8483, 0.4981, 0.8439, 0.498, 0.8133, 0.5044, 0.8173, 0.5044, 0.8173, 0.498, 0.8133, 0.4977, 0.8023, 0.5039, 0.8079, 0.5039, 0.8079, 0.4977, 0.8023, 0.4978, 0.7574, 0.5042, 0.7608, 0.2629, 0.8462, 0.2325, 0.8832, 0.2324, 0.8526, 0.2629, 0.8186, 0.2629, 0.8186, 0.2324, 0.8526, 0.2294, 0.8413, 0.259, 0.7948, 0.3557, 0.1911, 0.3749, 0.1369, 0.3798, 0.1803, 0.36, 0.2173, 0.5046, 0.9103, 0.4983, 0.9051, 0.4982, 0.8745, 0.5045, 0.8793, 0.5045, 0.8793, 0.4982, 0.8745, 0.4981, 0.8439, 0.5045, 0.8483, 0.2631, 0.9015, 0.2327, 0.9445, 0.2326, 0.9138, 0.263, 0.8739, 0.263, 0.8739, 0.2326, 0.9138, 0.2325, 0.8832, 0.2629, 0.8462, 0.2288, 0.9187, 0.2289, 0.9497, 0.2174, 0.942, 0.2173, 0.9116, 0.555, 0.4833, 0.5124, 0.4826, 0.511, 0.4577, 0.5518, 0.4584, 0.5558, 0.7382, 0.5133, 0.7568, 0.5124, 0.4826, 0.555, 0.4833, 0.2276, 0.5218, 0.2161, 0.5218, 0.2116, 0.4965, 0.2226, 0.4965, 0.1632, 0.9057, 0.2174, 0.942, 0.2097, 0.9638, 0.1585, 0.9285, 0.4523, 0.3873, 0.4453, 0.4444, 0.3827, 0.4442, 0.3963, 0.3871, 0.7266, 0.3881, 0.751, 0.4454, 0.6241, 0.445, 0.6133, 0.3878, 0.6133, 0.3878, 0.6241, 0.445, 0.508, 0.4446, 0.5082, 0.3875, 0.5046, 0.9103, 0.5137, 0.9027, 0.5162, 0.9249, 0.5077, 0.9323, 0.8629, 0.5971, 0.8174, 0.5854, 0.817, 0.4628, 0.8626, 0.4873, 0.8634, 0.762, 0.8179, 0.7692, 0.8177, 0.7079, 0.8632, 0.707, 0.8632, 0.707, 0.8177, 0.7079, 0.8174, 0.5854, 0.8629, 0.5971, 0.2276, 0.5218, 0.2285, 0.8002, 0.2169, 0.7961, 0.2161, 0.5218, 0.2285, 0.8002, 0.2257, 0.847, 0.2145, 0.8408, 0.2169, 0.7961, 0.2257, 0.847, 0.2287, 0.8568, 0.2171, 0.8508, 0.2145, 0.8408, 0.556, 0.8119, 0.5135, 0.8419, 0.5134, 0.8115, 0.556, 0.7844, 0.556, 0.7844, 0.5134, 0.8115, 0.5128, 0.8018, 0.5542, 0.7732, 0.5542, 0.7732, 0.5128, 0.8018, 0.5133, 0.7568, 0.5558, 0.7382, 0.2287, 0.8568, 0.2287, 0.8878, 0.2172, 0.8812, 0.2171, 0.8508, 0.2287, 0.8878, 0.2288, 0.9187, 0.2173, 0.9116, 0.2172, 0.8812, 0.5562, 0.867, 0.5137, 0.9027, 0.5136, 0.8723, 0.5561, 0.8394, 0.5561, 0.8394, 0.5136, 0.8723, 0.5135, 0.8419, 0.556, 0.8119, 0.4461, 0.73, 0.3944, 0.7026, 0.3937, 0.4828, 0.4453, 0.4826, 0.06274, 0.04864, 0.06547, 0.09028, 0.0143, 0.0986, 0.007566, 0.05215, 0.4465, 0.8631, 0.4452, 0.893, 0.398, 0.8581, 0.3947, 0.8211, 0.3559, 0.06014, 0.3378, 0.1031, 0.2367, 0.08305, 0.2462, 0.04778, 0.3797, 0.5671, 0.3556, 0.5817, 0.3534, 0.5318, 0.3798, 0.5101, 0.2345, 0.04895, 0.2248, 0.08559, 0.1231, 0.08391, 0.1245, 0.04627, 0.3281, 0.5729, 0.3042, 0.5853, 0.3023, 0.5296, 0.3281, 0.5113, 0.7527, 0.5874, 0.7038, 0.5915, 0.7255, 0.488, 0.764, 0.4737, 0.7523, 0.7607, 0.7025, 0.7518, 0.6977, 0.6975, 0.7497, 0.7025, 0.7497, 0.7025, 0.6977, 0.6975, 0.7038, 0.5915, 0.7527, 0.5874, 0.4453, 0.4826, 0.3937, 0.4828, 0.3976, 0.458, 0.447, 0.4578, 0.4463, 0.8079, 0.3946, 0.7719, 0.3945, 0.7473, 0.4463, 0.7803, 0.4463, 0.7803, 0.3945, 0.7473, 0.3968, 0.7111, 0.4473, 0.7567, 0.4473, 0.7567, 0.3968, 0.7111, 0.3944, 0.7026, 0.4461, 0.73, 0.4465, 0.8631, 0.3947, 0.8211, 0.3947, 0.7965, 0.4464, 0.8355, 0.4464, 0.8355, 0.3947, 0.7965, 0.3946, 0.7719, 0.4463, 0.8079, 0.3014, 0.7323, 0.2932, 0.74, 0.2925, 0.5201, 0.3008, 0.5199, 0.3545, 0.6378, 0.3798, 0.6619, 0.3793, 0.6762, 0.3545, 0.6538, 0.3018, 0.8469, 0.2975, 0.8866, 0.29, 0.8962, 0.2936, 0.8585, 0.3281, 0.4947, 0.3516, 0.518, 0.3511, 0.5312, 0.3281, 0.5093, 0.3008, 0.5199, 0.2925, 0.5201, 0.2846, 0.4949, 0.2925, 0.4947, 0.3016, 0.7993, 0.2934, 0.8093, 0.2933, 0.7847, 0.3015, 0.7755, 0.3015, 0.7755, 0.2933, 0.7847, 0.2887, 0.7483, 0.2967, 0.7357, 0.3313, 0.2599, 0.3365, 0.2453, 0.3403, 0.2543, 0.3349, 0.2643, 0.3018, 0.8469, 0.2936, 0.8585, 0.2935, 0.8339, 0.3017, 0.8231, 0.3017, 0.8231, 0.2935, 0.8339, 0.2934, 0.8093, 0.3016, 0.7993, 0.507, 0.1426, 0.4693, 0.1425, 0.4697, 0.0111, 0.5074, 0.01121, 0.5074, 0.01121, 0.4697, 0.0111, 0.4739, 0.0001103, 0.5098, 0.0002206, 0.00946, 0.2601, 0.064, 0.2562, 0.06465, 0.4678, 0.01009, 0.4646, 0.01009, 0.4646, 0.06465, 0.4678, 0.07002, 0.4903, 0.01789, 0.4873, 0.1166, 0.08196, 0.1163, 0.09188, 0.0662, 0.1015, 0.06547, 0.09028, 0.009122, 0.1498, 0.01612, 0.1111, 0.0662, 0.1015, 0.06364, 0.1383, 0.7972, 0.1311, 0.7794, 0.1294, 0.7792, 0.06926, 0.797, 0.06555, 0.508, 0.4446, 0.5079, 0.4568, 0.4438, 0.4566, 0.4453, 0.4444, 0.4316, 0.1941, 0.4692, 0.1942, 0.4731, 0.2159, 0.4371, 0.2158, 0.7787, 0.2602, 0.7786, 0.3253, 0.7563, 0.3188, 0.7564, 0.2552, 0.7073, 0.8061, 0.6944, 0.8026, 0.6891, 0.7494, 0.7025, 0.7518, 0.8181, 0.8304, 0.8084, 0.8333, 0.8082, 0.7707, 0.8179, 0.7692, 0.5069, 0.1689, 0.4693, 0.1688, 0.4693, 0.1561, 0.5069, 0.1562, 0.5069, 0.1562, 0.4693, 0.1561, 0.4719, 0.1489, 0.5085, 0.149, 0.5085, 0.149, 0.4719, 0.1489, 0.4693, 0.1425, 0.507, 0.1426, 0.009262, 0.1956, 0.06379, 0.1878, 0.06386, 0.2126, 0.009332, 0.2185, 0.009332, 0.2185, 0.06386, 0.2126, 0.06723, 0.2467, 0.0141, 0.2559, 0.0141, 0.2559, 0.06723, 0.2467, 0.064, 0.2562, 0.00946, 0.2601, 0.5068, 0.1943, 0.4692, 0.1942, 0.4692, 0.1815, 0.5069, 0.1816, 0.5069, 0.1816, 0.4692, 0.1815, 0.4693, 0.1688, 0.5069, 0.1689, 0.009122, 0.1498, 0.06364, 0.1383, 0.06371, 0.1631, 0.009192, 0.1727, 0.009192, 0.1727, 0.06371, 0.1631, 0.06379, 0.1878, 0.009262, 0.1956, 0.1193, 0.003795, 0.1192, 0.008316, 0.06001, 0.00701, 0.05967, 0.001897, 0.8084, 0.8333, 0.8025, 0.8318, 0.8021, 0.7696, 0.8082, 0.7707, 0.5082, 0.3875, 0.508, 0.4446, 0.4453, 0.4444, 0.4523, 0.3873, 0.8636, 0.8169, 0.8181, 0.8304, 0.8179, 0.7692, 0.8634, 0.762, 0.1179, 0.04514, 0.1166, 0.08196, 0.06547, 0.09028, 0.06274, 0.04864, 0.7549, 0.8189, 0.7073, 0.8061, 0.7025, 0.7518, 0.7523, 0.7607, 0.2932, 0.74, 0.2627, 0.7683, 0.2619, 0.5209, 0.2925, 0.5201, 0.3545, 0.6538, 0.3793, 0.6762, 0.3773, 0.7291, 0.3546, 0.7135, 0.2936, 0.8585, 0.29, 0.8962, 0.2622, 0.9316, 0.2631, 0.9015, 0.3281, 0.5093, 0.3511, 0.5312, 0.3491, 0.5798, 0.3281, 0.5633, 0.2925, 0.5201, 0.2619, 0.5209, 0.2554, 0.4957, 0.2846, 0.4949, 0.2934, 0.8093, 0.2629, 0.8462, 0.2629, 0.8186, 0.2933, 0.7847, 0.2933, 0.7847, 0.2629, 0.8186, 0.259, 0.7948, 0.2887, 0.7483, 0.3365, 0.2453, 0.3557, 0.1911, 0.36, 0.2173, 0.3403, 0.2543, 0.2936, 0.8585, 0.2631, 0.9015, 0.263, 0.8739, 0.2935, 0.8339, 0.2935, 0.8339, 0.263, 0.8739, 0.2629, 0.8462, 0.2934, 0.8093, 0.4978, 0.7574, 0.4461, 0.73, 0.4453, 0.4826, 0.497, 0.4825, 0.06001, 0.00701, 0.06274, 0.04864, 0.007566, 0.05215, 0.0008275, 0.005704, 0.4983, 0.9051, 0.4923, 0.928, 0.4452, 0.893, 0.4465, 0.8631, 0.374, 0.01723, 0.3559, 0.06014, 0.2462, 0.04778, 0.2557, 0.0125, 0.3797, 0.6242, 0.3577, 0.6316, 0.3556, 0.5817, 0.3797, 0.5671, 0.2442, 0.0123, 0.2345, 0.04895, 0.1245, 0.04627, 0.1259, 0.00863, 0.3281, 0.6345, 0.3061, 0.6409, 0.3042, 0.5853, 0.3281, 0.5729, 0.8016, 0.5833, 0.7527, 0.5874, 0.764, 0.4737, 0.8025, 0.4593, 0.8021, 0.7696, 0.7523, 0.7607, 0.7497, 0.7025, 0.8016, 0.7075, 0.8016, 0.7075, 0.7497, 0.7025, 0.7527, 0.5874, 0.8016, 0.5833, 0.497, 0.4825, 0.4453, 0.4826, 0.447, 0.4578, 0.4963, 0.4576, 0.4981, 0.8439, 0.4463, 0.8079, 0.4463, 0.7803, 0.498, 0.8133, 0.498, 0.8133, 0.4463, 0.7803, 0.4473, 0.7567, 0.4977, 0.8023, 0.4977, 0.8023, 0.4473, 0.7567, 0.4461, 0.73, 0.4978, 0.7574, 0.4983, 0.9051, 0.4465, 0.8631, 0.4464, 0.8355, 0.4982, 0.8745, 0.4982, 0.8745, 0.4464, 0.8355, 0.4463, 0.8079, 0.4981, 0.8439, 0.1192, 0.008316, 0.1179, 0.04514, 0.06274, 0.04864, 0.06001, 0.00701, 0.8025, 0.8318, 0.7549, 0.8189, 0.7523, 0.7607, 0.8021, 0.7696, 0.6785, 0.6874, 0.5957, 0.7446, 0.5984, 0.7196, 0.6835, 0.6824, 0.6836, 0.7218, 0.5986, 0.7819, 0.5985, 0.7572, 0.6835, 0.7028, 0.163, 0.823, 0.1631, 0.8506, 0.109, 0.8199, 0.1089, 0.7952, 0.1621, 0.5219, 0.1628, 0.7769, 0.1088, 0.7577, 0.108, 0.5219, 0.9999, 0.7404, 0.9089, 0.7548, 0.9088, 0.7062, 0.9998, 0.7044, 0.6837, 0.7599, 0.5987, 0.8313, 0.5986, 0.8066, 0.6837, 0.7409, 0.0008425, 0.7967, 0.1091, 0.8693, 0.1072, 0.8931, 0.004686, 0.8224, 0.6532, 0.2164, 0.7021, 0.3309, 0.6026, 0.3306, 0.5811, 0.2162, 0.6837, 0.7409, 0.5986, 0.8066, 0.5986, 0.7819, 0.6836, 0.7218, 0.9998, 0.7044, 0.9088, 0.7062, 0.9085, 0.6089, 0.9996, 0.6325, 0.1617, 0.8116, 0.163, 0.823, 0.1089, 0.7952, 0.109, 0.7824, 0.6829, 0.4854, 0.5976, 0.484, 0.5925, 0.4591, 0.6739, 0.4604, 0.6835, 0.6824, 0.5984, 0.7196, 0.5976, 0.484, 0.6829, 0.4854, 0.1621, 0.5219, 0.108, 0.5219, 0.1084, 0.4966, 0.16, 0.4966, 0.5811, 0.2162, 0.6026, 0.3306, 0.5085, 0.3303, 0.5091, 0.216, 0.4731, 0.2159, 0.4592, 0.3302, 0.4099, 0.33, 0.4371, 0.2158, 0.5091, 0.216, 0.5085, 0.3303, 0.4592, 0.3302, 0.4731, 0.2159, 0.1631, 0.8506, 0.1632, 0.8781, 0.109, 0.8446, 0.109, 0.8199, 0.5562, 0.867, 0.5987, 0.8313, 0.5964, 0.8554, 0.5563, 0.8901, 0.6835, 0.7028, 0.5985, 0.7572, 0.5957, 0.7446, 0.6785, 0.6874, 0.9996, 0.6325, 0.9085, 0.6089, 0.9082, 0.5117, 0.9993, 0.5606, 0.1628, 0.7769, 0.1617, 0.8116, 0.109, 0.7824, 0.1088, 0.7577, 0.1632, 0.8781, 0.1632, 0.9057, 0.1091, 0.8693, 0.109, 0.8446, 1.0, 0.7763, 0.9091, 0.8034, 0.9089, 0.7548, 0.9999, 0.7404, 0.5976, 0.484, 0.555, 0.4833, 0.5518, 0.4584, 0.5925, 0.4591, 0.5984, 0.7196, 0.5558, 0.7382, 0.555, 0.4833, 0.5976, 0.484, 0.1091, 0.8693, 0.1632, 0.9057, 0.1585, 0.9285, 0.1072, 0.8931, 0.4592, 0.3302, 0.4523, 0.3873, 0.3963, 0.3871, 0.4099, 0.33, 0.7021, 0.3309, 0.7266, 0.3881, 0.6133, 0.3878, 0.6026, 0.3306, 0.6026, 0.3306, 0.6133, 0.3878, 0.5082, 0.3875, 0.5085, 0.3303, 0.9085, 0.6089, 0.8629, 0.5971, 0.8626, 0.4873, 0.9082, 0.5117, 0.9089, 0.7548, 0.8634, 0.762, 0.8632, 0.707, 0.9088, 0.7062, 0.9088, 0.7062, 0.8632, 0.707, 0.8629, 0.5971, 0.9085, 0.6089, 0.5986, 0.7819, 0.556, 0.8119, 0.556, 0.7844, 0.5985, 0.7572, 0.5985, 0.7572, 0.556, 0.7844, 0.5542, 0.7732, 0.5957, 0.7446, 0.5957, 0.7446, 0.5542, 0.7732, 0.5558, 0.7382, 0.5984, 0.7196, 0.5987, 0.8313, 0.5562, 0.867, 0.5561, 0.8394, 0.5986, 0.8066, 0.5986, 0.8066, 0.5561, 0.8394, 0.556, 0.8119, 0.5986, 0.7819, 0.5085, 0.3303, 0.5082, 0.3875, 0.4523, 0.3873, 0.4592, 0.3302, 0.9091, 0.8034, 0.8636, 0.8169, 0.8634, 0.762, 0.9089, 0.7548, 0.2171, 0.8508, 0.2172, 0.8812, 0.1631, 0.8506, 0.163, 0.823, 0.2161, 0.5218, 0.2169, 0.7961, 0.1628, 0.7769, 0.1621, 0.5219, 0.2145, 0.8408, 0.2171, 0.8508, 0.163, 0.823, 0.1617, 0.8116, 0.2161, 0.5218, 0.1621, 0.5219, 0.16, 0.4966, 0.2116, 0.4965, 0.2172, 0.8812, 0.2173, 0.9116, 0.1632, 0.8781, 0.1631, 0.8506, 0.5137, 0.9027, 0.5562, 0.867, 0.5563, 0.8901, 0.5162, 0.9249, 0.2169, 0.7961, 0.2145, 0.8408, 0.1617, 0.8116, 0.1628, 0.7769, 0.2173, 0.9116, 0.2174, 0.942, 0.1632, 0.9057, 0.1632, 0.8781])
_uv.active_render = True
_uv = me_cube_002.uv_layers.new(name='UVMap')
_uv.uv.foreach_set('vector', [0.1254, 0.8436, 0.2022, 0.9211, 0.2022, 0.9211, 0.1254, 0.8436, 0.7312, 0.8545, 0.8215, 0.8027, 0.8215, 0.8027, 0.7312, 0.8545, 0.7656, 0.2991, 0.7656, 0.2991, 0.6401, 0.1717, 0.6401, 0.1717, 0.2589, 0.06156, 0.1717, 0.1362, 0.1717, 0.1362, 0.2589, 0.06156, 0.2589, 0.06156, 0.1717, 0.1362, 0.1847, 0.157, 0.2681, 0.08234, 0.3306, 0.9607, 0.512, 0.9327, 0.512, 0.9327, 0.3306, 0.9607, 0.512, 0.9327, 0.7312, 0.8545, 0.7312, 0.8545, 0.512, 0.9327, 0.6401, 0.1717, 0.5014, 0.07836, 0.5014, 0.07836, 0.6401, 0.1717, 0.5014, 0.07836, 0.3698, 0.03356, 0.3698, 0.03356, 0.5014, 0.07836, 0.07229, 0.6386, 0.07192, 0.6727, 0.09087, 0.6693, 0.09093, 0.6364, 0.3306, 0.9607, 0.512, 0.9327, 0.5165, 0.9137, 0.3406, 0.9423, 0.07229, 0.6386, 0.07192, 0.6727, 0.07192, 0.6727, 0.07229, 0.6386, 0.9251, 0.5851, 0.9178, 0.5718, 0.9178, 0.5718, 0.9251, 0.5851, 0.6401, 0.1717, 0.5014, 0.07836, 0.4992, 0.09914, 0.6304, 0.1925, 0.5014, 0.07836, 0.6401, 0.1717, 0.6309, 0.1878, 0.4994, 0.0945, 0.7656, 0.2991, 0.6401, 0.1717, 0.6304, 0.1925, 0.7507, 0.3084, 0.512, 0.9327, 0.7312, 0.8545, 0.7248, 0.8365, 0.5165, 0.9137, 0.6288, 0.5011, 0.3627, 0.5352, 0.3523, 0.5212, 0.6119, 0.4872, 0.911, 0.5443, 0.9234, 0.5718, 0.9037, 0.5578, 0.8919, 0.5319, 0.3201, 0.8358, 0.3346, 0.9416, 0.2165, 0.9043, 0.1404, 0.8301, 0.3642, 0.5532, 0.3602, 0.5635, 0.3588, 0.5484, 0.3627, 0.5352, 0.3306, 0.9607, 0.3346, 0.9416, 0.5057, 0.9114, 0.512, 0.9327, 0.1254, 0.8436, 0.1404, 0.8301, 0.2165, 0.9043, 0.2022, 0.9211, 0.1967, 0.5995, 0.2049, 0.6115, 0.09232, 0.6847, 0.07192, 0.6727, 0.8715, 0.7413, 0.8169, 0.7921, 0.7462, 0.8333, 0.7407, 0.7997, 0.9192, 0.5851, 0.9084, 0.596, 0.9122, 0.5838, 0.9234, 0.5718, 0.7312, 0.8545, 0.7462, 0.8333, 0.8169, 0.7921, 0.8215, 0.8027, 0.7259, 0.8172, 0.7407, 0.7997, 0.7462, 0.8333, 0.7312, 0.8545, 0.9234, 0.5718, 0.9122, 0.5838, 0.6419, 0.5132, 0.6288, 0.5011, 0.7145, 0.8072, 0.72, 0.8418, 0.5209, 0.9168, 0.4895, 0.8494, 0.6277, 0.5181, 0.6148, 0.5288, 0.6158, 0.5132, 0.6288, 0.5011, 0.512, 0.9327, 0.5209, 0.9168, 0.72, 0.8418, 0.7312, 0.8545, 0.4803, 0.8621, 0.4895, 0.8494, 0.5209, 0.9168, 0.512, 0.9327, 0.6288, 0.5011, 0.6158, 0.5132, 0.374, 0.5484, 0.3627, 0.5352, 0.2148, 0.5597, 0.2116, 0.5856, 0.0838, 0.6521, 0.09025, 0.6262, 0.8919, 0.5319, 0.9037, 0.5578, 0.6119, 0.4872, 0.6067, 0.4613, 0.6067, 0.4613, 0.6119, 0.4872, 0.3523, 0.5212, 0.3743, 0.4953, 0.1085, 0.2904, 0.1717, 0.1362, 0.1843, 0.1524, 0.1238, 0.2922, 0.9234, 0.5718, 0.6288, 0.5011, 0.6119, 0.4872, 0.9037, 0.5578, 0.2589, 0.06156, 0.3698, 0.03356, 0.3751, 0.04971, 0.2678, 0.07771, 0.1967, 0.5995, 0.07192, 0.6727, 0.0838, 0.6521, 0.2116, 0.5856, 0.3698, 0.03356, 0.5014, 0.07836, 0.4994, 0.0945, 0.3751, 0.04971, 0.7194, 0.8008, 0.7248, 0.8365, 0.8045, 0.7877, 0.8536, 0.7329, 0.326, 0.8347, 0.3406, 0.9423, 0.5165, 0.9137, 0.4849, 0.8449, 0.4849, 0.8449, 0.5165, 0.9137, 0.7248, 0.8365, 0.7194, 0.8008, 0.6157, 0.4716, 0.6214, 0.4978, 0.9028, 0.5684, 0.8909, 0.5422, 0.2124, 0.57, 0.209, 0.5962, 0.3685, 0.5318, 0.3688, 0.5056, 0.3688, 0.5056, 0.3685, 0.5318, 0.6214, 0.4978, 0.6157, 0.4716, 0.1254, 0.8436, 0.2022, 0.9211, 0.2179, 0.9034, 0.1414, 0.8276, 0.5014, 0.07836, 0.3698, 0.03356, 0.3752, 0.05434, 0.4992, 0.09914, 0.7312, 0.8545, 0.8215, 0.8027, 0.8045, 0.7877, 0.7248, 0.8365, 0.9251, 0.5851, 0.9178, 0.5718, 0.9028, 0.5684, 0.8988, 0.5812, 0.1254, 0.8436, 0.2022, 0.9211, 0.2022, 0.9211, 0.1254, 0.8436, 0.1254, 0.8436, 0.2022, 0.9211, 0.2116, 0.9105, 0.135, 0.8339, 0.135, 0.8339, 0.2116, 0.9105, 0.2022, 0.9211, 0.1254, 0.8436, 0.7312, 0.8545, 0.8215, 0.8027, 0.8215, 0.8027, 0.7312, 0.8545, 0.7312, 0.8545, 0.8215, 0.8027, 0.8123, 0.7936, 0.728, 0.8437, 0.728, 0.8437, 0.8123, 0.7936, 0.8215, 0.8027, 0.7312, 0.8545, 0.7656, 0.2991, 0.7656, 0.2991, 0.6401, 0.1717, 0.6401, 0.1717, 0.7656, 0.2991, 0.7576, 0.3039, 0.635, 0.183, 0.6401, 0.1717, 0.7576, 0.3039, 0.7656, 0.2991, 0.6401, 0.1717, 0.635, 0.183, 0.2589, 0.06156, 0.1717, 0.1362, 0.1717, 0.1362, 0.2589, 0.06156, 0.2589, 0.06156, 0.1717, 0.1362, 0.1796, 0.1476, 0.2646, 0.07291, 0.2646, 0.07291, 0.1796, 0.1476, 0.1717, 0.1362, 0.2589, 0.06156, 0.3306, 0.9607, 0.512, 0.9327, 0.512, 0.9327, 0.3306, 0.9607, 0.3306, 0.9607, 0.512, 0.9327, 0.515, 0.9213, 0.3368, 0.9497, 0.3368, 0.9497, 0.515, 0.9213, 0.512, 0.9327, 0.3306, 0.9607, 0.512, 0.9327, 0.7312, 0.8545, 0.7312, 0.8545, 0.512, 0.9327, 0.512, 0.9327, 0.7312, 0.8545, 0.728, 0.8437, 0.515, 0.9213, 0.515, 0.9213, 0.728, 0.8437, 0.7312, 0.8545, 0.512, 0.9327, 0.6401, 0.1717, 0.5014, 0.07836, 0.5014, 0.07836, 0.6401, 0.1717, 0.6401, 0.1717, 0.5014, 0.07836, 0.5006, 0.08971, 0.635, 0.183, 0.635, 0.183, 0.5006, 0.08971, 0.5014, 0.07836, 0.6401, 0.1717, 0.5014, 0.07836, 0.3698, 0.03356, 0.3698, 0.03356, 0.5014, 0.07836, 0.5014, 0.07836, 0.3698, 0.03356, 0.3734, 0.04492, 0.5006, 0.08971, 0.5006, 0.08971, 0.3734, 0.04492, 0.3698, 0.03356, 0.5014, 0.07836, 0.07229, 0.6386, 0.07192, 0.6727, 0.07192, 0.6727, 0.07229, 0.6386, 0.07229, 0.6386, 0.07192, 0.6727, 0.08321, 0.6703, 0.0834, 0.6369, 0.0834, 0.6369, 0.08321, 0.6703, 0.07192, 0.6727, 0.07229, 0.6386, 0.9192, 0.5851, 0.9234, 0.5718, 0.9234, 0.5718, 0.9192, 0.5851, 0.9192, 0.5851, 0.9234, 0.5718, 0.9121, 0.5693, 0.9081, 0.5823, 0.9081, 0.5823, 0.9121, 0.5693, 0.9178, 0.5718, 0.9251, 0.5851, 0.7656, 0.2991, 0.7656, 0.2991, 0.6401, 0.1717, 0.6401, 0.1717, 0.7656, 0.2991, 0.7656, 0.2991, 0.6401, 0.1717, 0.6401, 0.1717, 0.1254, 0.8436, 0.2022, 0.9211, 0.2022, 0.9211, 0.1254, 0.8436, 0.1254, 0.8436, 0.2022, 0.9211, 0.2022, 0.9211, 0.1254, 0.8436, 0.7312, 0.8545, 0.8215, 0.8027, 0.8215, 0.8027, 0.7312, 0.8545, 0.7312, 0.8545, 0.8215, 0.8027, 0.8215, 0.8027, 0.7312, 0.8545, 0.2589, 0.06156, 0.1717, 0.1362, 0.1717, 0.1362, 0.2589, 0.06156, 0.2589, 0.06156, 0.1717, 0.1362, 0.1717, 0.1362, 0.2589, 0.06156, 0.3306, 0.9607, 0.512, 0.9327, 0.512, 0.9327, 0.3306, 0.9607, 0.3306, 0.9607, 0.512, 0.9327, 0.512, 0.9327, 0.3306, 0.9607, 0.512, 0.9327, 0.7312, 0.8545, 0.7312, 0.8545, 0.512, 0.9327, 0.512, 0.9327, 0.7312, 0.8545, 0.7312, 0.8545, 0.512, 0.9327, 0.6401, 0.1717, 0.5014, 0.07836, 0.5014, 0.07836, 0.6401, 0.1717, 0.6401, 0.1717, 0.5014, 0.07836, 0.5014, 0.07836, 0.6401, 0.1717, 0.5014, 0.07836, 0.3698, 0.03356, 0.3698, 0.03356, 0.5014, 0.07836, 0.5014, 0.07836, 0.3698, 0.03356, 0.3698, 0.03356, 0.5014, 0.07836, 0.07229, 0.6386, 0.07192, 0.6727, 0.07192, 0.6727, 0.07229, 0.6386, 0.07229, 0.6386, 0.07192, 0.6727, 0.07192, 0.6727, 0.07229, 0.6386, 0.9192, 0.5851, 0.9234, 0.5718, 0.9234, 0.5718, 0.9192, 0.5851, 0.9192, 0.5851, 0.9234, 0.5718, 0.9234, 0.5718, 0.9192, 0.5851, 0.07192, 0.6727, 0.07569, 0.6892, 0.07569, 0.6892, 0.07192, 0.6727, 0.9158, 0.6771, 0.9251, 0.5851, 0.9251, 0.5851, 0.9158, 0.6771, 0.2049, 0.6115, 0.2073, 0.6272, 0.09577, 0.6997, 0.09232, 0.6847, 0.4406, 0.7319, 0.4356, 0.7283, 0.3602, 0.5635, 0.3642, 0.5532, 0.07192, 0.6727, 0.09232, 0.6847, 0.09577, 0.6997, 0.07569, 0.6892, 0.9122, 0.5838, 0.9084, 0.596, 0.6409, 0.5284, 0.6419, 0.5132, 0.9158, 0.6771, 0.9077, 0.6785, 0.9084, 0.596, 0.9192, 0.5851, 0.6288, 0.5011, 0.6419, 0.5132, 0.6409, 0.5284, 0.6277, 0.5181, 0.6158, 0.5132, 0.6148, 0.5288, 0.3753, 0.5637, 0.374, 0.5484, 0.6877, 0.6829, 0.6755, 0.6833, 0.6148, 0.5288, 0.6277, 0.5181, 0.3627, 0.5352, 0.374, 0.5484, 0.3753, 0.5637, 0.3642, 0.5532, 0.6214, 0.4978, 0.6203, 0.514, 0.8988, 0.5812, 0.9028, 0.5684, 0.209, 0.5962, 0.2115, 0.6126, 0.3699, 0.549, 0.3685, 0.5318, 0.3685, 0.5318, 0.3699, 0.549, 0.6203, 0.514, 0.6214, 0.4978, 0.07192, 0.6727, 0.07569, 0.6892, 0.09446, 0.6851, 0.09087, 0.6693, 0.9158, 0.6771, 0.9251, 0.5851, 0.8988, 0.5812, 0.8969, 0.6683, 0.07192, 0.6727, 0.07569, 0.6892, 0.07569, 0.6892, 0.07192, 0.6727, 0.07192, 0.6727, 0.07569, 0.6892, 0.08688, 0.6863, 0.08321, 0.6703, 0.08321, 0.6703, 0.08688, 0.6863, 0.07569, 0.6892, 0.07192, 0.6727, 0.9158, 0.6771, 0.9192, 0.5851, 0.9192, 0.5851, 0.9158, 0.6771, 0.9158, 0.6771, 0.9192, 0.5851, 0.9081, 0.5823, 0.9055, 0.6716, 0.9055, 0.6716, 0.9081, 0.5823, 0.9251, 0.5851, 0.9158, 0.6771, 0.07192, 0.6727, 0.07569, 0.6892, 0.07569, 0.6892, 0.07192, 0.6727, 0.07192, 0.6727, 0.07569, 0.6892, 0.07569, 0.6892, 0.07192, 0.6727, 0.9158, 0.6771, 0.9192, 0.5851, 0.9192, 0.5851, 0.9158, 0.6771, 0.9158, 0.6771, 0.9192, 0.5851, 0.9192, 0.5851, 0.9158, 0.6771, 0.9234, 0.5718, 0.9234, 0.5718, 0.911, 0.5443, 0.911, 0.5443, 0.0763, 0.4229, 0.07229, 0.6386, 0.09093, 0.6364, 0.09353, 0.4265, 0.0763, 0.4229, 0.07229, 0.6386, 0.07229, 0.6386, 0.0763, 0.4229, 0.9178, 0.5718, 0.911, 0.5443, 0.8909, 0.5422, 0.9028, 0.5684, 0.8522, 0.4238, 0.911, 0.5443, 0.8919, 0.5319, 0.8356, 0.4185, 0.2482, 0.4135, 0.2148, 0.5597, 0.09025, 0.6262, 0.09292, 0.4177, 0.8356, 0.4185, 0.8919, 0.5319, 0.6067, 0.4613, 0.5885, 0.3957, 0.5885, 0.3957, 0.6067, 0.4613, 0.3743, 0.4953, 0.3744, 0.4135, 0.07192, 0.6727, 0.07229, 0.6386, 0.09025, 0.6262, 0.0838, 0.6521, 0.5952, 0.4045, 0.6157, 0.4716, 0.8909, 0.5422, 0.8348, 0.4274, 0.2465, 0.4224, 0.2124, 0.57, 0.3688, 0.5056, 0.3703, 0.4224, 0.3703, 0.4224, 0.3688, 0.5056, 0.6157, 0.4716, 0.5952, 0.4045, 0.9178, 0.5718, 0.9178, 0.5718, 0.911, 0.5443, 0.911, 0.5443, 0.9178, 0.5718, 0.9121, 0.5693, 0.9, 0.5426, 0.911, 0.5443, 0.9121, 0.5693, 0.9234, 0.5718, 0.911, 0.5443, 0.9, 0.5426, 0.0763, 0.4229, 0.07229, 0.6386, 0.07229, 0.6386, 0.0763, 0.4229, 0.0763, 0.4229, 0.07229, 0.6386, 0.0834, 0.6369, 0.08661, 0.4245, 0.08661, 0.4245, 0.0834, 0.6369, 0.07229, 0.6386, 0.0763, 0.4229, 0.9234, 0.5718, 0.9234, 0.5718, 0.911, 0.5443, 0.911, 0.5443, 0.9234, 0.5718, 0.9234, 0.5718, 0.911, 0.5443, 0.911, 0.5443, 0.0763, 0.4229, 0.07229, 0.6386, 0.07229, 0.6386, 0.0763, 0.4229, 0.0763, 0.4229, 0.07229, 0.6386, 0.07229, 0.6386, 0.0763, 0.4229, 0.09245, 0.7735, 0.1254, 0.8436, 0.1254, 0.8436, 0.09245, 0.7735, 0.2664, 0.7296, 0.3201, 0.8358, 0.1404, 0.8301, 0.11, 0.772, 0.09245, 0.7735, 0.11, 0.772, 0.1404, 0.8301, 0.1254, 0.8436, 0.9077, 0.6785, 0.8715, 0.7413, 0.7407, 0.7997, 0.7017, 0.6793, 0.6877, 0.6829, 0.7017, 0.6793, 0.7407, 0.7997, 0.7259, 0.8172, 0.6755, 0.6833, 0.7145, 0.8072, 0.4895, 0.8494, 0.4507, 0.7308, 0.4406, 0.7319, 0.4507, 0.7308, 0.4895, 0.8494, 0.4803, 0.8621, 0.6808, 0.6727, 0.7194, 0.8008, 0.8536, 0.7329, 0.8969, 0.6683, 0.2714, 0.7218, 0.326, 0.8347, 0.4849, 0.8449, 0.4457, 0.7212, 0.4457, 0.7212, 0.4849, 0.8449, 0.7194, 0.8008, 0.6808, 0.6727, 0.09245, 0.7735, 0.1254, 0.8436, 0.1414, 0.8276, 0.1099, 0.7634, 0.09245, 0.7735, 0.1254, 0.8436, 0.1254, 0.8436, 0.09245, 0.7735, 0.09245, 0.7735, 0.1254, 0.8436, 0.135, 0.8339, 0.1029, 0.7672, 0.1029, 0.7672, 0.135, 0.8339, 0.1254, 0.8436, 0.09245, 0.7735, 0.09245, 0.7735, 0.1254, 0.8436, 0.1254, 0.8436, 0.09245, 0.7735, 0.09245, 0.7735, 0.1254, 0.8436, 0.1254, 0.8436, 0.09245, 0.7735, 0.8215, 0.8027, 0.8795, 0.7532, 0.8795, 0.7532, 0.8215, 0.8027, 0.512, 0.9327, 0.5057, 0.9114, 0.4743, 0.8446, 0.4803, 0.8621, 0.8215, 0.8027, 0.8169, 0.7921, 0.8715, 0.7413, 0.8795, 0.7532, 0.7312, 0.8545, 0.72, 0.8418, 0.7145, 0.8072, 0.7259, 0.8172, 0.8215, 0.8027, 0.8795, 0.7532, 0.8536, 0.7329, 0.8045, 0.7877, 0.8215, 0.8027, 0.8795, 0.7532, 0.8795, 0.7532, 0.8215, 0.8027, 0.8215, 0.8027, 0.8795, 0.7532, 0.8654, 0.7408, 0.8123, 0.7936, 0.8123, 0.7936, 0.8654, 0.7408, 0.8795, 0.7532, 0.8215, 0.8027, 0.8215, 0.8027, 0.8795, 0.7532, 0.8795, 0.7532, 0.8215, 0.8027, 0.8215, 0.8027, 0.8795, 0.7532, 0.8795, 0.7532, 0.8215, 0.8027, 0.3698, 0.03356, 0.2589, 0.06156, 0.2589, 0.06156, 0.3698, 0.03356, 0.3698, 0.03356, 0.2589, 0.06156, 0.2681, 0.08234, 0.3752, 0.05434, 0.2022, 0.9211, 0.3306, 0.9607, 0.3306, 0.9607, 0.2022, 0.9211, 0.2022, 0.9211, 0.3306, 0.9607, 0.3406, 0.9423, 0.2179, 0.9034, 0.4743, 0.8446, 0.5057, 0.9114, 0.3346, 0.9416, 0.3201, 0.8358, 0.2022, 0.9211, 0.2165, 0.9043, 0.3346, 0.9416, 0.3306, 0.9607, 0.3627, 0.5352, 0.3588, 0.5484, 0.2049, 0.6115, 0.1967, 0.5995, 0.3743, 0.4953, 0.3523, 0.5212, 0.2116, 0.5856, 0.2148, 0.5597, 0.1717, 0.1362, 0.2589, 0.06156, 0.2678, 0.07771, 0.1843, 0.1524, 0.3627, 0.5352, 0.1967, 0.5995, 0.2116, 0.5856, 0.3523, 0.5212, 0.1414, 0.8276, 0.2179, 0.9034, 0.3406, 0.9423, 0.326, 0.8347, 0.09093, 0.6364, 0.09087, 0.6693, 0.209, 0.5962, 0.2124, 0.57, 0.3698, 0.03356, 0.2589, 0.06156, 0.2589, 0.06156, 0.3698, 0.03356, 0.3698, 0.03356, 0.2589, 0.06156, 0.2646, 0.07291, 0.3734, 0.04492, 0.3734, 0.04492, 0.2646, 0.07291, 0.2589, 0.06156, 0.3698, 0.03356, 0.2022, 0.9211, 0.3306, 0.9607, 0.3306, 0.9607, 0.2022, 0.9211, 0.2022, 0.9211, 0.3306, 0.9607, 0.3368, 0.9497, 0.2116, 0.9105, 0.2116, 0.9105, 0.3368, 0.9497, 0.3306, 0.9607, 0.2022, 0.9211, 0.3698, 0.03356, 0.2589, 0.06156, 0.2589, 0.06156, 0.3698, 0.03356, 0.3698, 0.03356, 0.2589, 0.06156, 0.2589, 0.06156, 0.3698, 0.03356, 0.2022, 0.9211, 0.3306, 0.9607, 0.3306, 0.9607, 0.2022, 0.9211, 0.2022, 0.9211, 0.3306, 0.9607, 0.3306, 0.9607, 0.2022, 0.9211, 0.3588, 0.5484, 0.3602, 0.5635, 0.2073, 0.6272, 0.2049, 0.6115, 0.09087, 0.6693, 0.09446, 0.6851, 0.2115, 0.6126, 0.209, 0.5962, 0.3744, 0.4135, 0.3743, 0.4953, 0.2148, 0.5597, 0.2482, 0.4135, 0.09353, 0.4265, 0.09093, 0.6364, 0.2124, 0.57, 0.2465, 0.4224, 0.4356, 0.7283, 0.4743, 0.8446, 0.3201, 0.8358, 0.2664, 0.7296, 0.1099, 0.7634, 0.1414, 0.8276, 0.326, 0.8347, 0.2714, 0.7218, 0.8795, 0.7532, 0.9158, 0.6771, 0.9158, 0.6771, 0.8795, 0.7532, 0.4803, 0.8621, 0.4743, 0.8446, 0.4356, 0.7283, 0.4406, 0.7319, 0.8795, 0.7532, 0.8715, 0.7413, 0.9077, 0.6785, 0.9158, 0.6771, 0.7259, 0.8172, 0.7145, 0.8072, 0.6755, 0.6833, 0.6877, 0.6829, 0.8795, 0.7532, 0.9158, 0.6771, 0.8969, 0.6683, 0.8536, 0.7329, 0.8795, 0.7532, 0.9158, 0.6771, 0.9158, 0.6771, 0.8795, 0.7532, 0.8795, 0.7532, 0.9158, 0.6771, 0.9055, 0.6716, 0.8654, 0.7408, 0.8654, 0.7408, 0.9055, 0.6716, 0.9158, 0.6771, 0.8795, 0.7532, 0.8795, 0.7532, 0.9158, 0.6771, 0.9158, 0.6771, 0.8795, 0.7532, 0.8795, 0.7532, 0.9158, 0.6771, 0.9158, 0.6771, 0.8795, 0.7532, 0.07569, 0.6892, 0.09245, 0.7735, 0.09245, 0.7735, 0.07569, 0.6892, 0.2073, 0.6272, 0.2664, 0.7296, 0.11, 0.772, 0.09577, 0.6997, 0.07569, 0.6892, 0.09577, 0.6997, 0.11, 0.772, 0.09245, 0.7735, 0.9084, 0.596, 0.9077, 0.6785, 0.7017, 0.6793, 0.6409, 0.5284, 0.6277, 0.5181, 0.6409, 0.5284, 0.7017, 0.6793, 0.6877, 0.6829, 0.6148, 0.5288, 0.6755, 0.6833, 0.4507, 0.7308, 0.3753, 0.5637, 0.3642, 0.5532, 0.3753, 0.5637, 0.4507, 0.7308, 0.4406, 0.7319, 0.6203, 0.514, 0.6808, 0.6727, 0.8969, 0.6683, 0.8988, 0.5812, 0.2115, 0.6126, 0.2714, 0.7218, 0.4457, 0.7212, 0.3699, 0.549, 0.3699, 0.549, 0.4457, 0.7212, 0.6808, 0.6727, 0.6203, 0.514, 0.07569, 0.6892, 0.09245, 0.7735, 0.1099, 0.7634, 0.09446, 0.6851, 0.07569, 0.6892, 0.09245, 0.7735, 0.09245, 0.7735, 0.07569, 0.6892, 0.07569, 0.6892, 0.09245, 0.7735, 0.1029, 0.7672, 0.08688, 0.6863, 0.08688, 0.6863, 0.1029, 0.7672, 0.09245, 0.7735, 0.07569, 0.6892, 0.07569, 0.6892, 0.09245, 0.7735, 0.09245, 0.7735, 0.07569, 0.6892, 0.07569, 0.6892, 0.09245, 0.7735, 0.09245, 0.7735, 0.07569, 0.6892, 0.3602, 0.5635, 0.4356, 0.7283, 0.2664, 0.7296, 0.2073, 0.6272, 0.09446, 0.6851, 0.1099, 0.7634, 0.2714, 0.7218, 0.2115, 0.6126, 0.1796, 0.1476, 0.118, 0.2952, 0.1085, 0.2904, 0.1717, 0.1362, 0.1717, 0.1362, 0.1085, 0.2904, 0.1085, 0.2904, 0.1717, 0.1362, 0.8522, 0.4238, 0.8522, 0.4238, 0.7656, 0.2991, 0.7656, 0.2991, 0.8522, 0.4238, 0.8522, 0.4238, 0.7656, 0.2991, 0.7656, 0.2991, 0.2681, 0.08234, 0.2624, 0.2997, 0.3719, 0.2997, 0.3752, 0.05434, 0.1717, 0.1362, 0.1085, 0.2904, 0.1085, 0.2904, 0.1717, 0.1362, 0.6401, 0.1717, 0.7656, 0.2991, 0.7514, 0.301, 0.6309, 0.1878, 0.6309, 0.1878, 0.7514, 0.301, 0.5639, 0.2958, 0.4994, 0.0945, 0.1717, 0.1362, 0.1085, 0.2904, 0.1085, 0.2904, 0.1717, 0.1362, 0.3752, 0.05434, 0.3719, 0.2997, 0.5683, 0.3033, 0.4992, 0.09914, 0.8427, 0.4253, 0.8522, 0.4238, 0.7656, 0.2991, 0.7576, 0.3039, 0.1717, 0.1362, 0.1085, 0.2904, 0.1244, 0.2997, 0.1847, 0.157, 0.1717, 0.1362, 0.1085, 0.2904, 0.1085, 0.2904, 0.1717, 0.1362, 0.8522, 0.4238, 0.7656, 0.2991, 0.7507, 0.3084, 0.8348, 0.4274, 0.4994, 0.0945, 0.5639, 0.2958, 0.3746, 0.2922, 0.3751, 0.04971, 0.2678, 0.07771, 0.2635, 0.2922, 0.1238, 0.2922, 0.1843, 0.1524, 0.3751, 0.04971, 0.3746, 0.2922, 0.2635, 0.2922, 0.2678, 0.07771, 0.8522, 0.4238, 0.8522, 0.4238, 0.7656, 0.2991, 0.7656, 0.2991, 0.0763, 0.4229, 0.1085, 0.2904, 0.1238, 0.2922, 0.09292, 0.4177, 0.1717, 0.1362, 0.1085, 0.2904, 0.118, 0.2952, 0.1796, 0.1476, 0.4992, 0.09914, 0.5683, 0.3033, 0.7507, 0.3084, 0.6304, 0.1925, 0.8522, 0.4238, 0.8427, 0.4253, 0.7576, 0.3039, 0.7656, 0.2991, 0.8522, 0.4238, 0.8522, 0.4238, 0.7656, 0.2991, 0.7656, 0.2991, 0.1847, 0.157, 0.1244, 0.2997, 0.2624, 0.2997, 0.2681, 0.08234, 0.1085, 0.2904, 0.0763, 0.4229, 0.09353, 0.4265, 0.1244, 0.2997, 0.1085, 0.2904, 0.0763, 0.4229, 0.0763, 0.4229, 0.1085, 0.2904, 0.7656, 0.2991, 0.8522, 0.4238, 0.8356, 0.4185, 0.7514, 0.301, 0.2635, 0.2922, 0.2482, 0.4135, 0.09292, 0.4177, 0.1238, 0.2922, 0.7514, 0.301, 0.8356, 0.4185, 0.5885, 0.3957, 0.5639, 0.2958, 0.5639, 0.2958, 0.5885, 0.3957, 0.3744, 0.4135, 0.3746, 0.2922, 0.5683, 0.3033, 0.5952, 0.4045, 0.8348, 0.4274, 0.7507, 0.3084, 0.2624, 0.2997, 0.2465, 0.4224, 0.3703, 0.4224, 0.3719, 0.2997, 0.3719, 0.2997, 0.3703, 0.4224, 0.5952, 0.4045, 0.5683, 0.3033, 0.1085, 0.2904, 0.0763, 0.4229, 0.0763, 0.4229, 0.1085, 0.2904, 0.1085, 0.2904, 0.0763, 0.4229, 0.08661, 0.4245, 0.118, 0.2952, 0.118, 0.2952, 0.08661, 0.4245, 0.0763, 0.4229, 0.1085, 0.2904, 0.1085, 0.2904, 0.0763, 0.4229, 0.0763, 0.4229, 0.1085, 0.2904, 0.1085, 0.2904, 0.0763, 0.4229, 0.0763, 0.4229, 0.1085, 0.2904, 0.3746, 0.2922, 0.3744, 0.4135, 0.2482, 0.4135, 0.2635, 0.2922, 0.1244, 0.2997, 0.09353, 0.4265, 0.2465, 0.4224, 0.2624, 0.2997, 0.911, 0.5443, 0.911, 0.5443, 0.8522, 0.4238, 0.8522, 0.4238, 0.911, 0.5443, 0.911, 0.5443, 0.8522, 0.4238, 0.8522, 0.4238, 0.9, 0.5426, 0.911, 0.5443, 0.8522, 0.4238, 0.8427, 0.4253, 0.911, 0.5443, 0.8522, 0.4238, 0.8348, 0.4274, 0.8909, 0.5422, 0.911, 0.5443, 0.911, 0.5443, 0.8522, 0.4238, 0.8522, 0.4238, 0.07229, 0.6386, 0.0763, 0.4229, 0.09292, 0.4177, 0.09025, 0.6262, 0.911, 0.5443, 0.9, 0.5426, 0.8427, 0.4253, 0.8522, 0.4238, 0.911, 0.5443, 0.911, 0.5443, 0.8522, 0.4238, 0.8522, 0.4238])
me_cube_002.materials.append(mat_maussockel)
me_cube_002.materials.append(mat_mausfoto)
me_cube_002.use_remesh_preserve_volume = False
me_cube_002.use_remesh_preserve_attributes = False
me_cube_002.use_mirror_vertex_groups = False
me_cube_002.update()
me_cube_001 = bpy.data.meshes.new('Cube.001')
me_cube_001.from_pydata([(1.0, 1.0, -1.0), (1.0, -1.0, -1.0), (-1.0, -1.0, -1.0), (-1.0, 1.0, -1.0), (1.0, 1.0, 1.0), (1.0, -1.0, 1.0), (-1.0, -1.0, 1.0), (-1.0, 1.0, 1.0)], [], [(0, 1, 2, 3), (4, 7, 6, 5), (0, 4, 5, 1), (1, 5, 6, 2), (2, 6, 7, 3), (4, 0, 3, 7)])
me_cube_001.materials.append(mat_material)
me_cube_001.use_remesh_preserve_volume = False
me_cube_001.use_remesh_preserve_attributes = False
me_cube_001.use_mirror_vertex_groups = False
me_cube_001.update()

# ---- objects
ob_hemi = bpy.data.objects.new('Hemi', light_hemi)
ob_cube = bpy.data.objects.new('Cube', me_cube_002)
ob_lamp = bpy.data.objects.new('Lamp', light_lamp)
ob_camera = bpy.data.objects.new('Camera', cam_camera)
ob_cube_001 = bpy.data.objects.new('Cube.001', me_cube_001)

# ---- transforms, parenting, visibility, modifiers, constraints
ob_hemi.location = (-3.404, 5.076, 2.58)
ob_hemi.lineart.crease_threshold = 0.0
ob_cube.location = (0.0, 0.0, 0.0)
ob_cube.scale = (1.54, 2.343, 0.4651)
ob_cube.lineart.crease_threshold = 0.0
_m = ob_cube.modifiers.new('Subsurf', 'SUBSURF')
_m.uv_smooth = 'PRESERVE_CORNERS'
_m.quality = 1
_m.render_levels = 1
_m.show_only_control_edges = False
ob_lamp.location = (4.076, 1.005, 5.904)
ob_lamp.rotation_euler = (0.6503, 0.05522, 1.866)
ob_lamp.lock_rotations_4d = False
ob_lamp.empty_display_type = 'ARROWS'
ob_lamp.color = (0.0, 0.0, 0.0, 0.0)
ob_lamp.lineart.crease_threshold = 0.0
ob_camera.location = (7.481, -6.508, 5.344)
ob_camera.rotation_euler = (1.109, 0.01082, 0.8149)
ob_camera.lock_rotations_4d = False
ob_camera.empty_display_type = 'ARROWS'
ob_camera.color = (0.0, 0.0, 0.0, 0.0)
ob_camera.display_type = 'WIRE'
ob_camera.lineart.crease_threshold = 0.0
ob_cube_001.location = (0.0, 0.0, 0.0)
ob_cube_001.lock_rotations_4d = False
ob_cube_001.empty_display_type = 'ARROWS'
ob_cube_001.lineart.crease_threshold = 0.0

# ---- collection membership
col_collection_1.objects.link(ob_hemi)
col_collection_1.objects.link(ob_cube)
col_collection_1.objects.link(ob_lamp)
col_collection_1.objects.link(ob_camera)
col_collection_2.objects.link(ob_cube_001)

# ---- scene / render settings (as saved in the file)
scene.camera = ob_camera
scene.frame_start = 1; scene.frame_end = 250; scene.frame_set(158)
scene.render.engine = 'BLENDER_EEVEE_NEXT'
scene.render.image_settings.color_mode = 'RGB'
scene.render.image_settings.compression = 90
scene.render.resolution_percentage = 50
scene.render.fps = 25
scene.render.dither_intensity = 0.0
scene.render.bake_margin = 2
scene.render.bake_bias = 0.0
scene.cycles.use_denoising = False
scene.cycles.samples = 10
scene.cycles.sampling_pattern = 'TABULATED_SOBOL'
scene.cycles.light_sampling_threshold = 0.0
scene.cycles.use_adaptive_sampling = False
scene.cycles.use_light_tree = False
scene.cycles.blur_glossy = 0.0
scene.cycles.volume_bounces = 1
scene.cycles.pixel_filter_type = 'GAUSSIAN'
scene.cycles.sample_clamp_indirect = 0.0
scene.view_settings.view_transform = 'Standard'
bpy.context.view_layer.update()

